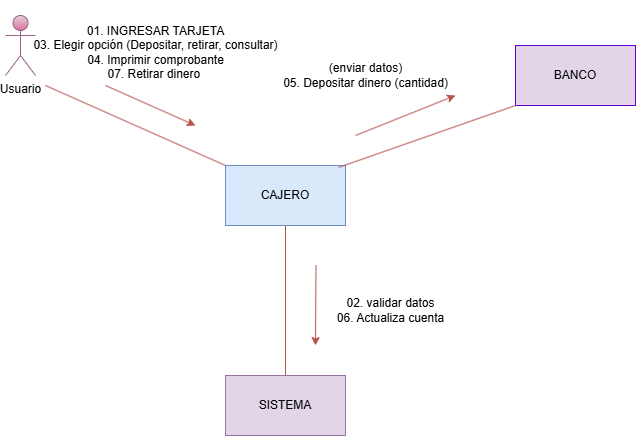

The diagram above was exported from draw.io. Its source (the exported page's mxGraphModel, read from the mxfile embedded in the PNG):
<mxGraphModel dx="1434" dy="728" grid="1" gridSize="10" guides="1" tooltips="1" connect="1" arrows="1" fold="1" page="1" pageScale="1" pageWidth="827" pageHeight="1169" math="0" shadow="0">
  <root>
    <mxCell id="0" />
    <mxCell id="1" parent="0" />
    <mxCell id="9tRNS2fmwQWtp59lGJy7-1" value="" style="endArrow=classic;html=1;rounded=0;fillColor=#f8cecc;strokeColor=#b85450;" parent="1" edge="1">
      <mxGeometry width="50" height="50" relative="1" as="geometry">
        <mxPoint x="220" y="110" as="sourcePoint" />
        <mxPoint x="310" y="150" as="targetPoint" />
      </mxGeometry>
    </mxCell>
    <mxCell id="9tRNS2fmwQWtp59lGJy7-2" value="CAJERO" style="rounded=0;whiteSpace=wrap;html=1;fillColor=#dae8fc;strokeColor=#6c8ebf;" parent="1" vertex="1">
      <mxGeometry x="340" y="190" width="120" height="60" as="geometry" />
    </mxCell>
    <mxCell id="9tRNS2fmwQWtp59lGJy7-4" value="Usuario" style="shape=umlActor;verticalLabelPosition=bottom;verticalAlign=top;html=1;outlineConnect=0;fillColor=#e6d0de;gradientColor=#d5739d;strokeColor=#996185;" parent="1" vertex="1">
      <mxGeometry x="120" y="40" width="30" height="60" as="geometry" />
    </mxCell>
    <mxCell id="9tRNS2fmwQWtp59lGJy7-8" value="" style="endArrow=none;html=1;rounded=0;entryX=0;entryY=0;entryDx=0;entryDy=0;fillColor=#f8cecc;strokeColor=#b85450;" parent="1" target="9tRNS2fmwQWtp59lGJy7-2" edge="1">
      <mxGeometry width="50" height="50" relative="1" as="geometry">
        <mxPoint x="160" y="110" as="sourcePoint" />
        <mxPoint x="220" y="230" as="targetPoint" />
      </mxGeometry>
    </mxCell>
    <mxCell id="9tRNS2fmwQWtp59lGJy7-10" value="SISTEMA" style="rounded=0;whiteSpace=wrap;html=1;fillColor=#e1d5e7;strokeColor=#9673a6;" parent="1" vertex="1">
      <mxGeometry x="340" y="400" width="120" height="60" as="geometry" />
    </mxCell>
    <mxCell id="9tRNS2fmwQWtp59lGJy7-11" value="BANCO" style="rounded=0;whiteSpace=wrap;html=1;fillColor=#e1d5e7;strokeColor=#6600CC;" parent="1" vertex="1">
      <mxGeometry x="630" y="70" width="120" height="60" as="geometry" />
    </mxCell>
    <mxCell id="9tRNS2fmwQWtp59lGJy7-12" value="" style="endArrow=none;html=1;rounded=0;entryX=0.942;entryY=0.033;entryDx=0;entryDy=0;fillColor=#f8cecc;strokeColor=#b85450;exitX=0;exitY=1;exitDx=0;exitDy=0;entryPerimeter=0;" parent="1" source="9tRNS2fmwQWtp59lGJy7-11" target="9tRNS2fmwQWtp59lGJy7-2" edge="1">
      <mxGeometry width="50" height="50" relative="1" as="geometry">
        <mxPoint x="400" y="140" as="sourcePoint" />
        <mxPoint x="580" y="220" as="targetPoint" />
      </mxGeometry>
    </mxCell>
    <mxCell id="9tRNS2fmwQWtp59lGJy7-13" value="" style="endArrow=none;html=1;rounded=0;entryX=0.5;entryY=1;entryDx=0;entryDy=0;fillColor=#f8cecc;strokeColor=#b85450;exitX=0.5;exitY=0;exitDx=0;exitDy=0;" parent="1" source="9tRNS2fmwQWtp59lGJy7-10" target="9tRNS2fmwQWtp59lGJy7-2" edge="1">
      <mxGeometry width="50" height="50" relative="1" as="geometry">
        <mxPoint x="640" y="140" as="sourcePoint" />
        <mxPoint x="463" y="202" as="targetPoint" />
      </mxGeometry>
    </mxCell>
    <mxCell id="9tRNS2fmwQWtp59lGJy7-14" value="&lt;br&gt;&lt;div&gt;01. INGRESAR TARJETA&lt;/div&gt;&lt;div&gt;03. Elegir opción (Depositar, retirar, consultar)&lt;/div&gt;&lt;div&gt;04. Imprimir comprobante&lt;/div&gt;&lt;div&gt;07. Retirar dinero&amp;nbsp;&lt;/div&gt;" style="text;html=1;align=center;verticalAlign=middle;resizable=0;points=[];autosize=1;strokeColor=none;fillColor=none;" parent="1" vertex="1">
      <mxGeometry x="135" y="25" width="270" height="90" as="geometry" />
    </mxCell>
    <mxCell id="9tRNS2fmwQWtp59lGJy7-15" value="" style="endArrow=classic;html=1;rounded=0;fillColor=#f8cecc;strokeColor=#b85450;" parent="1" edge="1">
      <mxGeometry width="50" height="50" relative="1" as="geometry">
        <mxPoint x="470" y="160" as="sourcePoint" />
        <mxPoint x="570" y="120" as="targetPoint" />
      </mxGeometry>
    </mxCell>
    <mxCell id="9tRNS2fmwQWtp59lGJy7-16" value="(enviar datos)&lt;br&gt;&lt;div&gt;05. Depositar dinero (cantidad)&lt;/div&gt;" style="text;html=1;align=center;verticalAlign=middle;resizable=0;points=[];autosize=1;strokeColor=none;fillColor=none;" parent="1" vertex="1">
      <mxGeometry x="385" y="80" width="190" height="40" as="geometry" />
    </mxCell>
    <mxCell id="9tRNS2fmwQWtp59lGJy7-17" value="" style="endArrow=classic;html=1;rounded=0;fillColor=#f8cecc;strokeColor=#b85450;" parent="1" edge="1">
      <mxGeometry width="50" height="50" relative="1" as="geometry">
        <mxPoint x="430.5" y="290" as="sourcePoint" />
        <mxPoint x="430" y="370" as="targetPoint" />
      </mxGeometry>
    </mxCell>
    <mxCell id="9tRNS2fmwQWtp59lGJy7-18" value="&lt;div&gt;02. validar datos&lt;/div&gt;06. Actualiza cuenta" style="text;html=1;align=center;verticalAlign=middle;resizable=0;points=[];autosize=1;strokeColor=none;fillColor=none;" parent="1" vertex="1">
      <mxGeometry x="440" y="315" width="130" height="40" as="geometry" />
    </mxCell>
  </root>
</mxGraphModel>